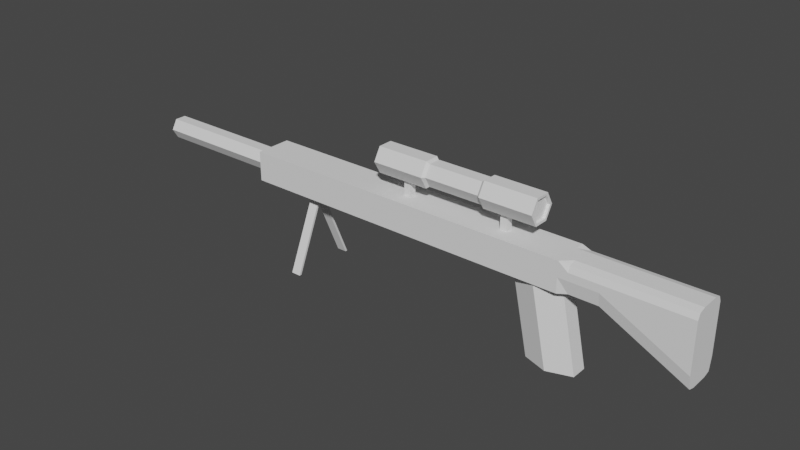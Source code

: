 # Source: testsizesniperrifle.blend  (saved by Blender 2.81.16; exported with 4.5.12 LTS)
import bpy
from mathutils import Matrix  # noqa: F401  (used for matrix-valued properties, if any)

bpy.ops.wm.read_factory_settings(use_empty=True)
scene = bpy.context.scene
scene.name = 'Scene'

# ---- collections
col_collection = bpy.data.collections.new('Collection'); scene.collection.children.link(col_collection)

# ---- world
world_world = bpy.data.worlds.new('World'); scene.world = world_world
world_world.use_nodes = True; world_world.node_tree.nodes.clear()
_N = world_world.node_tree.nodes; _L = world_world.node_tree.links
n0 = _N.new('ShaderNodeOutputWorld'); n0.name = 'World Output'; n0.location = (300, 300)
n1 = _N.new('ShaderNodeBackground'); n1.name = 'Background'; n1.location = (10, 300)
n1.inputs[0].default_value = (0.05088, 0.05088, 0.05088, 1.0)
_L.new(n1.outputs[0], n0.inputs[0])
n0.is_active_output = True
world_world.color = (0.05088, 0.05088, 0.05088)
world_world.use_sun_shadow = False
world_world.sun_shadow_jitter_overblur = 0.0

# ---- meshes
me_cylinder_001 = bpy.data.meshes.new('Cylinder.001')
me_cylinder_001.from_pydata([(0.04288, 0.04108, 0.0), (0.0, 0.04108, 0.203), (0.1045, 0.02054, 0.0), (0.06157, 0.02054, 0.203), (0.1045, -0.02054, 0.0), (0.06157, -0.02054, 0.203), (0.04288, -0.04108, 0.0), (-6.216e-09, -0.04108, 0.203), (-0.01869, -0.02054, 0.0), (-0.06157, -0.02054, 0.203), (-0.01869, 0.02054, 0.0), (-0.06157, 0.02054, 0.203), (-0.8006, -0.04675, 0.2009), (-0.8006, -0.04675, 0.2774), (-0.8006, 0.04675, 0.2009), (-0.8006, 0.04675, 0.2774), (0.0856, -0.04077, 0.2058), (0.0856, -0.04077, 0.2725), (0.0856, 0.04077, 0.2058), (0.0856, 0.04077, 0.2725), (-1.152, 0.01887, 0.2392), (-0.7942, 0.02791, 0.2392), (-1.152, 0.008694, 0.2215), (-0.7942, 0.01322, 0.2137), (-1.152, -0.01166, 0.2215), (-0.7942, -0.01618, 0.2137), (-1.152, -0.02183, 0.2392), (-0.7942, -0.03088, 0.2392), (-1.152, -0.01166, 0.2568), (-0.7942, -0.01618, 0.2646), (-1.152, 0.008694, 0.2568), (-0.7942, 0.01322, 0.2646), (-0.8006, 0.0, 0.2009), (-0.8006, 0.0, 0.2774), (0.0856, 0.0, 0.2009), (0.0856, 0.0, 0.2774), (-0.8006, -0.04675, 0.2392), (-0.8006, 0.04675, 0.2392), (0.0856, 0.04675, 0.2392), (0.0856, -0.04675, 0.2392), (0.369, 0.0, 0.09485), (-0.8006, 0.0, 0.2392), (-1.152, 0.02791, 0.2392), (-1.152, 0.01322, 0.2137), (-1.152, -0.01618, 0.2137), (-1.152, -0.03088, 0.2392), (-1.152, -0.01618, 0.2646), (-1.152, 0.01322, 0.2646), (-1.148, 0.01887, 0.2392), (-1.148, 0.008694, 0.2215), (-1.148, -0.01166, 0.2215), (-1.148, -0.02183, 0.2392), (-1.148, -0.01166, 0.2568), (-1.148, 0.008694, 0.2568), (-0.8006, -0.02337, 0.2009), (0.0856, -0.02337, 0.2774), (-0.8006, -0.02337, 0.2774), (0.0856, -0.02337, 0.2009), (-0.8006, -0.02337, 0.2392), (0.369, 0.0, 0.1331), (-0.8006, 0.02337, 0.2774), (0.0856, 0.02337, 0.2009), (-0.8006, 0.02337, 0.2009), (0.0856, 0.02337, 0.2774), (0.369, 0.04675, 0.1331), (-0.8006, 0.02337, 0.2392), (-0.8006, -0.04675, 0.2583), (-0.8006, 0.04675, 0.2583), (0.0856, 0.04675, 0.2583), (0.0856, -0.04675, 0.2583), (0.369, 0.04675, 0.2583), (-0.8006, 0.0, 0.2583), (-0.8006, -0.02337, 0.2583), (0.369, -0.04675, 0.1331), (0.369, -0.02337, 0.1331), (-0.8006, 0.02337, 0.2583), (0.1582, -0.04675, 0.2392), (0.1582, -0.04077, 0.2725), (0.1582, -0.02337, 0.2774), (0.1582, 0.02337, 0.2009), (0.1582, 0.04077, 0.2058), (0.1582, 0.04675, 0.2392), (0.06091, 0.04675, 0.2009), (0.06091, 0.04675, 0.2774), (0.06091, -0.04675, 0.2009), (0.06091, -0.04675, 0.2774), (0.06091, 0.0, 0.2774), (0.06091, 0.0, 0.2009), (0.06091, -0.04675, 0.2392), (0.06091, 0.04675, 0.2392), (0.06091, -0.02337, 0.2774), (0.06091, -0.02337, 0.2009), (0.06091, 0.02337, 0.2009), (0.06091, 0.02337, 0.2774), (0.06091, -0.04675, 0.2583), (0.06091, 0.04675, 0.2583), (0.1582, -0.04077, 0.2058), (0.1582, -0.02337, 0.2009), (0.1582, 0.0, 0.2009), (0.1582, 0.02337, 0.2774), (0.1582, 0.0, 0.2774), (0.1582, 0.04675, 0.2583), (0.1582, -0.04675, 0.2583), (0.1582, 0.04077, 0.2725), (0.369, -0.02337, 0.2774), (0.369, -0.04077, 0.2725), (0.369, -0.02337, 0.09485), (0.369, 0.02337, 0.1331), (0.369, 0.0, 0.2583), (0.369, -0.04077, 0.09974), (0.369, 0.02337, 0.2774), (0.369, 0.0, 0.2774), (0.369, 0.02337, 0.09485), (0.369, 0.04077, 0.09974), (0.369, -0.04675, 0.2583), (0.369, -0.02337, 0.2583), (0.369, 0.04077, 0.2725), (0.369, 0.02337, 0.2583), (-0.6656, -8.069e-06, 0.1934), (-0.6656, -8.069e-06, 0.203), (-0.6402, -8.069e-06, 0.1934), (-0.6402, -8.069e-06, 0.203), (-0.6402, 0.005943, 0.203), (-0.6402, 0.005943, 0.1934), (-0.6402, -0.00596, 0.203), (-0.6402, -0.00596, 0.1934), (-0.6656, 0.005943, 0.203), (-0.6656, 0.005943, 0.1934), (-0.6656, -0.00596, 0.203), (-0.6656, -0.00596, 0.1934), (-0.6656, -0.08707, 0.004389), (-0.6402, -0.08707, 0.004389), (-0.6656, -0.08112, 0.004389), (-0.6402, -0.08112, 0.004389), (-0.6402, 0.08001, 0.002999), (-0.6402, 0.08596, 0.002999), (-0.6656, 0.08596, 0.002999), (-0.6656, 0.08001, 0.002999), (-0.1543, 0.03133, 0.3507), (-0.2948, 0.03133, 0.3507), (-0.4353, 0.0309, 0.3507), (-0.01375, 0.0309, 0.3507), (-0.4353, 0.01545, 0.3239), (-0.01375, 0.01545, 0.3239), (-0.4353, -0.01545, 0.3239), (-0.01375, -0.01545, 0.3239), (-0.4353, -0.0309, 0.3507), (-0.01375, -0.0309, 0.3507), (-0.4353, -0.01545, 0.3774), (-0.01375, -0.01545, 0.3774), (-0.4353, 0.01545, 0.3774), (-0.01375, 0.01545, 0.3774), (-0.1543, 0.01566, 0.3235), (-0.2948, 0.01566, 0.3235), (-0.1543, -0.01566, 0.3235), (-0.2948, -0.01566, 0.3235), (-0.1543, -0.03133, 0.3507), (-0.2948, -0.03133, 0.3507), (-0.1543, -0.01566, 0.3778), (-0.2948, -0.01566, 0.3778), (-0.1543, 0.01566, 0.3778), (-0.2948, 0.01566, 0.3778), (-0.1472, 0.01887, 0.3833), (-0.1472, -0.01887, 0.318), (-0.1472, 0.03773, 0.3507), (-0.1472, -0.01887, 0.3833), (-0.1472, 0.01887, 0.318), (-0.1472, -0.03773, 0.3507), (-0.3018, 0.01887, 0.318), (-0.3018, -0.01887, 0.318), (-0.3018, -0.03773, 0.3507), (-0.3018, -0.01887, 0.3833), (-0.3018, 0.03773, 0.3507), (-0.3018, 0.01887, 0.3833), (-0.4353, 0.03773, 0.3507), (-0.4353, 0.01887, 0.318), (-0.01375, 0.01887, 0.318), (-0.01375, 0.03773, 0.3507), (-0.4353, -0.01887, 0.318), (-0.01375, -0.01887, 0.318), (-0.4353, -0.03773, 0.3507), (-0.01375, -0.03773, 0.3507), (-0.4353, -0.01887, 0.3833), (-0.01375, -0.01887, 0.3833), (-0.4353, 0.01887, 0.3833), (-0.01375, 0.01887, 0.3833), (-0.4281, 0.0309, 0.3507), (-0.4281, 0.01545, 0.3239), (-0.02093, 0.01545, 0.3239), (-0.02093, 0.0309, 0.3507), (-0.4281, -0.01545, 0.3239), (-0.02093, -0.01545, 0.3239), (-0.4281, -0.0309, 0.3507), (-0.02093, -0.0309, 0.3507), (-0.4281, -0.01545, 0.3774), (-0.02093, -0.01545, 0.3774), (-0.4281, 0.01545, 0.3774), (-0.02093, 0.01545, 0.3774), (-0.1089, -0.008888, 0.2761), (-0.1089, -0.008888, 0.3206), (-0.1089, 0.008888, 0.2761), (-0.1089, 0.008888, 0.3206), (-0.0911, -0.008888, 0.2761), (-0.0911, -0.008888, 0.3206), (-0.0911, 0.008888, 0.2761), (-0.0911, 0.008888, 0.3206), (-0.3718, -0.008888, 0.2761), (-0.3718, -0.008888, 0.3206), (-0.3718, 0.008888, 0.2761), (-0.3718, 0.008888, 0.3206), (-0.354, -0.008888, 0.2761), (-0.354, -0.008888, 0.3206), (-0.354, 0.008888, 0.2761), (-0.354, 0.008888, 0.3206)], [], [(0, 1, 3, 2), (2, 3, 5, 4), (4, 5, 7, 6), (6, 7, 9, 8), (3, 1, 11, 9, 7, 5), (8, 9, 11, 10), (10, 11, 1, 0), (0, 2, 4, 6, 8, 10), (75, 60, 15, 67), (95, 83, 19, 68), (63, 35, 100, 99), (94, 85, 13, 66), (91, 57, 16, 84), (90, 56, 13, 85), (42, 21, 23, 43), (43, 23, 25, 44), (44, 25, 27, 45), (45, 27, 29, 46), (23, 21, 31, 29, 27, 25), (46, 29, 31, 47), (47, 31, 21, 42), (20, 22, 49, 48), (93, 60, 33, 86), (92, 61, 34, 87), (16, 57, 97, 96), (72, 56, 33, 71), (54, 58, 41, 32), (38, 68, 101, 81), (84, 88, 36, 12), (57, 34, 98, 97), (82, 89, 38, 18), (62, 65, 37, 14), (22, 20, 42, 43), (24, 22, 43, 44), (26, 24, 44, 45), (28, 26, 45, 46), (30, 28, 46, 47), (20, 30, 47, 42), (48, 49, 50, 51, 52, 53), (30, 20, 48, 53), (26, 28, 52, 51), (22, 24, 50, 49), (28, 30, 53, 52), (24, 26, 51, 50), (39, 16, 96, 76), (12, 36, 58, 54), (66, 13, 56, 72), (86, 33, 56, 90), (87, 34, 57, 91), (35, 55, 78, 100), (32, 41, 65, 62), (55, 17, 77, 78), (19, 63, 99, 103), (82, 18, 61, 92), (83, 15, 60, 93), (71, 33, 60, 75), (41, 71, 75, 65), (61, 18, 80, 79), (102, 76, 73, 114), (36, 66, 72, 58), (58, 72, 71, 41), (18, 38, 81, 80), (88, 94, 66, 36), (34, 61, 79, 98), (89, 95, 68, 38), (65, 75, 67, 37), (78, 77, 105, 104), (100, 78, 104, 111), (80, 81, 64, 113), (103, 99, 110, 116), (79, 80, 113, 112), (17, 69, 102, 77), (37, 67, 95, 89), (39, 69, 94, 88), (19, 83, 93, 63), (14, 82, 92, 62), (32, 87, 91, 54), (35, 86, 90, 55), (14, 37, 89, 82), (16, 39, 88, 84), (62, 92, 87, 32), (63, 93, 86, 35), (55, 90, 85, 17), (54, 91, 84, 12), (69, 17, 85, 94), (67, 15, 83, 95), (81, 101, 70, 64), (98, 79, 112, 40), (99, 100, 111, 110), (76, 96, 109, 73), (77, 102, 114, 105), (101, 103, 116, 70), (68, 19, 103, 101), (69, 39, 76, 102), (115, 104, 105, 114), (40, 59, 74, 106), (108, 111, 104, 115), (106, 74, 73, 109), (112, 107, 59, 40), (117, 110, 111, 108), (113, 64, 107, 112), (70, 116, 110, 117), (64, 70, 117, 107), (59, 107, 117, 108), (74, 115, 114, 73), (59, 108, 115, 74), (97, 98, 40, 106), (96, 97, 106, 109), (122, 126, 119, 121), (125, 124, 128, 129), (120, 121, 124, 125), (127, 126, 122, 123), (125, 129, 130, 131), (118, 119, 126, 127), (121, 119, 128, 124), (129, 128, 119, 118), (118, 127, 136, 137), (123, 122, 121, 120), (132, 133, 131, 130), (120, 125, 131, 133), (129, 118, 132, 130), (118, 120, 133, 132), (136, 135, 134, 137), (123, 120, 134, 135), (127, 123, 135, 136), (120, 118, 137, 134), (153, 152, 154, 155), (170, 157, 159, 171), (164, 177, 176, 166), (172, 139, 153, 168), (159, 158, 160, 161), (166, 176, 179, 163), (155, 154, 156, 157), (171, 159, 161, 173), (163, 179, 181, 167), (169, 155, 157, 170), (161, 160, 138, 139), (167, 181, 183, 165), (148, 150, 196, 194), (173, 161, 139, 172), (165, 183, 185, 162), (168, 153, 155, 169), (157, 156, 158, 159), (162, 185, 177, 164), (143, 141, 189, 188), (139, 138, 152, 153), (160, 162, 164, 138), (158, 165, 162, 160), (156, 167, 165, 158), (154, 163, 167, 156), (152, 166, 163, 154), (138, 164, 166, 152), (175, 168, 169, 178), (184, 173, 172, 174), (178, 169, 170, 180), (182, 171, 173, 184), (174, 172, 168, 175), (180, 170, 171, 182), (142, 140, 174, 175), (141, 143, 176, 177), (144, 142, 175, 178), (143, 145, 179, 176), (146, 144, 178, 180), (145, 147, 181, 179), (148, 146, 180, 182), (147, 149, 183, 181), (150, 148, 182, 184), (149, 151, 185, 183), (140, 150, 184, 174), (151, 141, 177, 185), (188, 189, 197, 195, 193, 191), (186, 187, 190, 192, 194, 196), (147, 145, 191, 193), (142, 144, 190, 187), (151, 149, 195, 197), (146, 148, 194, 192), (145, 143, 188, 191), (150, 140, 186, 196), (140, 142, 187, 186), (149, 147, 193, 195), (144, 146, 192, 190), (141, 151, 197, 189), (198, 199, 201, 200), (200, 201, 205, 204), (204, 205, 203, 202), (202, 203, 199, 198), (200, 204, 202, 198), (205, 201, 199, 203), (206, 207, 209, 208), (208, 209, 213, 212), (212, 213, 211, 210), (210, 211, 207, 206), (208, 212, 210, 206), (213, 209, 207, 211)])
_uv = me_cylinder_001.uv_layers.new(name='UVMap')
_uv.uv.foreach_set('vector', [1.0, 0.5, 1.0, 0.8439, 0.8333, 0.8439, 0.8333, 0.5, 0.8333, 0.5, 0.8333, 0.8439, 0.6667, 0.8439, 0.6667, 0.5, 0.6667, 0.5, 0.6667, 0.8439, 0.5, 0.8439, 0.5, 0.5, 0.5, 0.5, 0.5, 0.8439, 0.3333, 0.8439, 0.3333, 0.5, 0.4578, 0.37, 0.25, 0.49, 0.04215, 0.37, 0.04215, 0.13, 0.25, 0.01, 0.4578, 0.13, 0.3333, 0.5, 0.3333, 0.8439, 0.1667, 0.8439, 0.1667, 0.5, 0.1667, 0.5, 0.1667, 0.8439, -8.941e-08, 0.8439, -8.941e-08, 0.5, 0.75, 0.49, 0.9578, 0.37, 0.9578, 0.13, 0.75, 0.01, 0.5422, 0.13, 0.5422, 0.37, 0.5625, 0.1875, 0.625, 0.1875, 0.625, 0.25, 0.5625, 0.25, 0.5625, 0.4835, 0.625, 0.4835, 0.625, 0.5, 0.5625, 0.5, 0.625, 0.5625, 0.625, 0.625, 0.625, 0.625, 0.625, 0.5625, 0.5625, 0.7665, 0.625, 0.7665, 0.625, 1.0, 0.5625, 1.0, 0.3585, 0.6875, 0.375, 0.6875, 0.375, 0.75, 0.3585, 0.75, 0.6415, 0.6875, 0.875, 0.6875, 0.875, 0.75, 0.6415, 0.75, 1.0, 0.5, 1.0, 1.0, 0.8333, 1.0, 0.8333, 0.5, 0.8333, 0.5, 0.8333, 1.0, 0.6667, 1.0, 0.6667, 0.5, 0.6667, 0.5, 0.6667, 1.0, 0.5, 1.0, 0.5, 0.5, 0.5, 0.5, 0.5, 1.0, 0.3333, 1.0, 0.3333, 0.5, 0.4578, 0.37, 0.25, 0.49, 0.04215, 0.37, 0.04215, 0.13, 0.25, 0.01, 0.4578, 0.13, 0.3333, 0.5, 0.3333, 1.0, 0.1667, 1.0, 0.1667, 0.5, 0.1667, 0.5, 0.1667, 1.0, -8.941e-08, 1.0, -8.941e-08, 0.5, 0.75, 0.4162, 0.8939, 0.3331, 0.8939, 0.3331, 0.75, 0.4162, 0.6415, 0.5625, 0.875, 0.5625, 0.875, 0.625, 0.6415, 0.625, 0.3585, 0.5625, 0.375, 0.5625, 0.375, 0.625, 0.3585, 0.625, 0.375, 0.75, 0.375, 0.6875, 0.375, 0.6875, 0.375, 0.75, 0.5625, 0.0625, 0.625, 0.0625, 0.625, 0.125, 0.5625, 0.125, 0.375, 0.0625, 0.5, 0.0625, 0.5, 0.125, 0.375, 0.125, 0.5, 0.5, 0.5625, 0.5, 0.5625, 0.5, 0.5, 0.5, 0.375, 0.7665, 0.5, 0.7665, 0.5, 1.0, 0.375, 1.0, 0.375, 0.6875, 0.375, 0.625, 0.375, 0.625, 0.375, 0.6875, 0.375, 0.4835, 0.5, 0.4835, 0.5, 0.5, 0.375, 0.5, 0.375, 0.1875, 0.5, 0.1875, 0.5, 0.25, 0.375, 0.25, 0.8939, 0.3331, 0.75, 0.4162, 0.75, 0.49, 0.9578, 0.37, 0.8939, 0.1669, 0.8939, 0.3331, 0.9578, 0.37, 0.9578, 0.13, 0.75, 0.08383, 0.8939, 0.1669, 0.9578, 0.13, 0.75, 0.01, 0.6061, 0.1669, 0.75, 0.08383, 0.75, 0.01, 0.5422, 0.13, 0.6061, 0.3331, 0.6061, 0.1669, 0.5422, 0.13, 0.5422, 0.37, 0.75, 0.4162, 0.6061, 0.3331, 0.5422, 0.37, 0.75, 0.49, 0.75, 0.4162, 0.8939, 0.3331, 0.8939, 0.1669, 0.75, 0.08383, 0.6061, 0.1669, 0.6061, 0.3331, 0.6061, 0.3331, 0.75, 0.4162, 0.75, 0.4162, 0.6061, 0.3331, 0.75, 0.08383, 0.6061, 0.1669, 0.6061, 0.1669, 0.75, 0.08383, 0.8939, 0.3331, 0.8939, 0.1669, 0.8939, 0.1669, 0.8939, 0.3331, 0.6061, 0.1669, 0.6061, 0.3331, 0.6061, 0.3331, 0.6061, 0.1669, 0.8939, 0.1669, 0.75, 0.08383, 0.75, 0.08383, 0.8939, 0.1669, 0.5, 0.75, 0.375, 0.75, 0.375, 0.75, 0.5, 0.75, 0.375, 0.0, 0.5, 0.0, 0.5, 0.0625, 0.375, 0.0625, 0.5625, 0.0, 0.625, 0.0, 0.625, 0.0625, 0.5625, 0.0625, 0.6415, 0.625, 0.875, 0.625, 0.875, 0.6875, 0.6415, 0.6875, 0.3585, 0.625, 0.375, 0.625, 0.375, 0.6875, 0.3585, 0.6875, 0.625, 0.625, 0.625, 0.6875, 0.625, 0.6875, 0.625, 0.625, 0.375, 0.125, 0.5, 0.125, 0.5, 0.1875, 0.375, 0.1875, 0.625, 0.6875, 0.625, 0.75, 0.625, 0.75, 0.625, 0.6875, 0.625, 0.5, 0.625, 0.5625, 0.625, 0.5625, 0.625, 0.5, 0.3585, 0.5, 0.375, 0.5, 0.375, 0.5625, 0.3585, 0.5625, 0.6415, 0.5, 0.875, 0.5, 0.875, 0.5625, 0.6415, 0.5625, 0.5625, 0.125, 0.625, 0.125, 0.625, 0.1875, 0.5625, 0.1875, 0.5, 0.125, 0.5625, 0.125, 0.5625, 0.1875, 0.5, 0.1875, 0.375, 0.5625, 0.375, 0.5, 0.375, 0.5, 0.375, 0.5625, 0.5625, 0.75, 0.5, 0.75, 0.5, 0.75, 0.5625, 0.75, 0.5, 0.0, 0.5625, 0.0, 0.5625, 0.0625, 0.5, 0.0625, 0.5, 0.0625, 0.5625, 0.0625, 0.5625, 0.125, 0.5, 0.125, 0.375, 0.5, 0.5, 0.5, 0.5, 0.5, 0.375, 0.5, 0.5, 0.7665, 0.5625, 0.7665, 0.5625, 1.0, 0.5, 1.0, 0.375, 0.625, 0.375, 0.5625, 0.375, 0.5625, 0.375, 0.625, 0.5, 0.4835, 0.5625, 0.4835, 0.5625, 0.5, 0.5, 0.5, 0.5, 0.1875, 0.5625, 0.1875, 0.5625, 0.25, 0.5, 0.25, 0.625, 0.6875, 0.625, 0.75, 0.625, 0.75, 0.625, 0.6875, 0.625, 0.625, 0.625, 0.6875, 0.625, 0.6875, 0.625, 0.625, 0.375, 0.5, 0.5, 0.5, 0.5, 0.5, 0.375, 0.5, 0.625, 0.5, 0.625, 0.5625, 0.625, 0.5625, 0.625, 0.5, 0.375, 0.5625, 0.375, 0.5, 0.375, 0.5, 0.375, 0.5625, 0.625, 0.75, 0.5625, 0.75, 0.5625, 0.75, 0.625, 0.75, 0.5, 0.25, 0.5625, 0.25, 0.5625, 0.4835, 0.5, 0.4835, 0.5, 0.75, 0.5625, 0.75, 0.5625, 0.7665, 0.5, 0.7665, 0.625, 0.5, 0.6415, 0.5, 0.6415, 0.5625, 0.625, 0.5625, 0.125, 0.5, 0.3585, 0.5, 0.3585, 0.5625, 0.125, 0.5625, 0.125, 0.625, 0.3585, 0.625, 0.3585, 0.6875, 0.125, 0.6875, 0.625, 0.625, 0.6415, 0.625, 0.6415, 0.6875, 0.625, 0.6875, 0.375, 0.25, 0.5, 0.25, 0.5, 0.4835, 0.375, 0.4835, 0.375, 0.75, 0.5, 0.75, 0.5, 0.7665, 0.375, 0.7665, 0.125, 0.5625, 0.3585, 0.5625, 0.3585, 0.625, 0.125, 0.625, 0.625, 0.5625, 0.6415, 0.5625, 0.6415, 0.625, 0.625, 0.625, 0.625, 0.6875, 0.6415, 0.6875, 0.6415, 0.75, 0.625, 0.75, 0.125, 0.6875, 0.3585, 0.6875, 0.3585, 0.75, 0.125, 0.75, 0.5625, 0.75, 0.625, 0.75, 0.625, 0.7665, 0.5625, 0.7665, 0.5625, 0.25, 0.625, 0.25, 0.625, 0.4835, 0.5625, 0.4835, 0.5, 0.5, 0.5625, 0.5, 0.5625, 0.5, 0.5, 0.5, 0.375, 0.625, 0.375, 0.5625, 0.375, 0.5625, 0.375, 0.625, 0.625, 0.5625, 0.625, 0.625, 0.625, 0.625, 0.625, 0.5625, 0.5, 0.75, 0.375, 0.75, 0.375, 0.75, 0.5, 0.75, 0.625, 0.75, 0.5625, 0.75, 0.5625, 0.75, 0.625, 0.75, 0.5625, 0.5, 0.625, 0.5, 0.625, 0.5, 0.5625, 0.5, 0.5625, 0.5, 0.625, 0.5, 0.625, 0.5, 0.5625, 0.5, 0.5625, 0.75, 0.5, 0.75, 0.5, 0.75, 0.5625, 0.75, 0.5625, 0.6875, 0.625, 0.6875, 0.625, 0.75, 0.5625, 0.75, 0.375, 0.625, 0.5, 0.625, 0.5, 0.6875, 0.375, 0.6875, 0.5625, 0.625, 0.625, 0.625, 0.625, 0.6875, 0.5625, 0.6875, 0.375, 0.6875, 0.5, 0.6875, 0.5, 0.75, 0.375, 0.75, 0.375, 0.5625, 0.5, 0.5625, 0.5, 0.625, 0.375, 0.625, 0.5625, 0.5625, 0.625, 0.5625, 0.625, 0.625, 0.5625, 0.625, 0.375, 0.5, 0.5, 0.5, 0.5, 0.5625, 0.375, 0.5625, 0.5625, 0.5, 0.625, 0.5, 0.625, 0.5625, 0.5625, 0.5625, 0.5, 0.5, 0.5625, 0.5, 0.5625, 0.5625, 0.5, 0.5625, 0.5, 0.625, 0.5, 0.5625, 0.5625, 0.5625, 0.5625, 0.625, 0.5, 0.6875, 0.5625, 0.6875, 0.5625, 0.75, 0.5, 0.75, 0.5, 0.625, 0.5625, 0.625, 0.5625, 0.6875, 0.5, 0.6875, 0.375, 0.6875, 0.375, 0.625, 0.375, 0.625, 0.375, 0.6875, 0.375, 0.75, 0.375, 0.6875, 0.375, 0.6875, 0.375, 0.75, 0.625, 0.5, 0.875, 0.5, 0.875, 0.625, 0.625, 0.625, 0.375, 0.0, 0.625, 0.0, 0.625, 0.25, 0.375, 0.25, 0.375, 0.375, 0.625, 0.375, 0.625, 0.5, 0.375, 0.5, 0.375, 0.5, 0.625, 0.5, 0.625, 0.75, 0.375, 0.75, 0.375, 0.0, 0.375, 0.25, 0.375, 0.25, 0.375, 0.0, 0.125, 0.625, 0.375, 0.625, 0.375, 0.75, 0.125, 0.75, 0.625, 0.625, 0.875, 0.625, 0.875, 0.75, 0.625, 0.75, 0.125, 0.5, 0.375, 0.5, 0.375, 0.625, 0.125, 0.625, 0.125, 0.625, 0.125, 0.75, 0.125, 0.75, 0.125, 0.625, 0.375, 0.25, 0.625, 0.25, 0.625, 0.375, 0.375, 0.375, 0.375, 0.875, 0.625, 0.875, 0.625, 1.0, 0.375, 1.0, 0.375, 0.375, 0.375, 0.5, 0.375, 0.5, 0.375, 0.375, 0.125, 0.5, 0.125, 0.625, 0.125, 0.625, 0.125, 0.5, 0.375, 0.875, 0.625, 0.875, 0.625, 0.875, 0.375, 0.875, 0.375, 0.75, 0.625, 0.75, 0.625, 0.875, 0.375, 0.875, 0.375, 0.25, 0.375, 0.375, 0.375, 0.375, 0.375, 0.25, 0.375, 0.5, 0.375, 0.75, 0.375, 0.75, 0.375, 0.5, 0.625, 0.875, 0.375, 0.875, 0.375, 0.875, 0.625, 0.875, 0.8333, 0.6667, 0.8333, 0.8333, 0.6667, 0.8333, 0.6667, 0.6667, 0.5, 0.6583, 0.5, 0.6667, 0.3333, 0.6667, 0.3333, 0.6583, 1.0, 0.8417, 1.0, 1.0, 0.8333, 1.0, 0.8333, 0.8417, 1.0, 0.6583, 1.0, 0.6667, 0.8333, 0.6667, 0.8333, 0.6583, 0.3333, 0.6667, 0.3333, 0.8333, 0.1667, 0.8333, 0.1667, 0.6667, 0.8333, 0.8417, 0.8333, 1.0, 0.6667, 1.0, 0.6667, 0.8417, 0.6667, 0.6667, 0.6667, 0.8333, 0.5, 0.8333, 0.5, 0.6667, 0.3333, 0.6583, 0.3333, 0.6667, 0.1667, 0.6667, 0.1667, 0.6583, 0.6667, 0.8417, 0.6667, 1.0, 0.5, 1.0, 0.5, 0.8417, 0.6667, 0.6583, 0.6667, 0.6667, 0.5, 0.6667, 0.5, 0.6583, 0.1667, 0.6667, 0.1667, 0.8333, -8.941e-08, 0.8333, -8.941e-08, 0.6667, 0.5, 0.8417, 0.5, 1.0, 0.3333, 1.0, 0.3333, 0.8417, 0.5798, 0.1517, 0.5798, 0.3483, 0.5798, 0.3483, 0.5798, 0.1517, 0.1667, 0.6583, 0.1667, 0.6667, -8.941e-08, 0.6667, -8.941e-08, 0.6583, 0.3333, 0.8417, 0.3333, 1.0, 0.1667, 1.0, 0.1667, 0.8417, 0.8333, 0.6583, 0.8333, 0.6667, 0.6667, 0.6667, 0.6667, 0.6583, 0.5, 0.6667, 0.5, 0.8333, 0.3333, 0.8333, 0.3333, 0.6667, 0.1667, 0.8417, 0.1667, 1.0, -8.941e-08, 1.0, -8.941e-08, 0.8417, 0.4202, 0.3483, 0.25, 0.4465, 0.25, 0.4465, 0.4202, 0.3483, 1.0, 0.6667, 1.0, 0.8333, 0.8333, 0.8333, 0.8333, 0.6667, 0.1667, 0.8333, 0.1667, 0.8417, -8.941e-08, 0.8417, -8.941e-08, 0.8333, 0.3333, 0.8333, 0.3333, 0.8417, 0.1667, 0.8417, 0.1667, 0.8333, 0.5, 0.8333, 0.5, 0.8417, 0.3333, 0.8417, 0.3333, 0.8333, 0.6667, 0.8333, 0.6667, 0.8417, 0.5, 0.8417, 0.5, 0.8333, 0.8333, 0.8333, 0.8333, 0.8417, 0.6667, 0.8417, 0.6667, 0.8333, 1.0, 0.8333, 1.0, 0.8417, 0.8333, 0.8417, 0.8333, 0.8333, 0.8333, 0.5, 0.8333, 0.6583, 0.6667, 0.6583, 0.6667, 0.5, 0.1667, 0.5, 0.1667, 0.6583, -8.941e-08, 0.6583, -8.941e-08, 0.5, 0.6667, 0.5, 0.6667, 0.6583, 0.5, 0.6583, 0.5, 0.5, 0.3333, 0.5, 0.3333, 0.6583, 0.1667, 0.6583, 0.1667, 0.5, 1.0, 0.5, 1.0, 0.6583, 0.8333, 0.6583, 0.8333, 0.5, 0.5, 0.5, 0.5, 0.6583, 0.3333, 0.6583, 0.3333, 0.5, 0.9202, 0.3483, 0.75, 0.4465, 0.75, 0.49, 0.9578, 0.37, 0.25, 0.4465, 0.4202, 0.3483, 0.4578, 0.37, 0.25, 0.49, 0.9202, 0.1517, 0.9202, 0.3483, 0.9578, 0.37, 0.9578, 0.13, 0.4202, 0.3483, 0.4202, 0.1517, 0.4578, 0.13, 0.4578, 0.37, 0.75, 0.05348, 0.9202, 0.1517, 0.9578, 0.13, 0.75, 0.01, 0.4202, 0.1517, 0.25, 0.05348, 0.25, 0.01, 0.4578, 0.13, 0.5798, 0.1517, 0.75, 0.05348, 0.75, 0.01, 0.5422, 0.13, 0.25, 0.05348, 0.07981, 0.1517, 0.04215, 0.13, 0.25, 0.01, 0.5798, 0.3483, 0.5798, 0.1517, 0.5422, 0.13, 0.5422, 0.37, 0.07981, 0.1517, 0.07981, 0.3483, 0.04215, 0.37, 0.04215, 0.13, 0.75, 0.4465, 0.5798, 0.3483, 0.5422, 0.37, 0.75, 0.49, 0.07981, 0.3483, 0.25, 0.4465, 0.25, 0.49, 0.04215, 0.37, 0.4202, 0.3483, 0.25, 0.4465, 0.07981, 0.3483, 0.07981, 0.1517, 0.25, 0.05348, 0.4202, 0.1517, 0.75, 0.4465, 0.9202, 0.3483, 0.9202, 0.1517, 0.75, 0.05348, 0.5798, 0.1517, 0.5798, 0.3483, 0.25, 0.05348, 0.4202, 0.1517, 0.4202, 0.1517, 0.25, 0.05348, 0.9202, 0.3483, 0.9202, 0.1517, 0.9202, 0.1517, 0.9202, 0.3483, 0.07981, 0.3483, 0.07981, 0.1517, 0.07981, 0.1517, 0.07981, 0.3483, 0.75, 0.05348, 0.5798, 0.1517, 0.5798, 0.1517, 0.75, 0.05348, 0.4202, 0.1517, 0.4202, 0.3483, 0.4202, 0.3483, 0.4202, 0.1517, 0.5798, 0.3483, 0.75, 0.4465, 0.75, 0.4465, 0.5798, 0.3483, 0.75, 0.4465, 0.9202, 0.3483, 0.9202, 0.3483, 0.75, 0.4465, 0.07981, 0.1517, 0.25, 0.05348, 0.25, 0.05348, 0.07981, 0.1517, 0.9202, 0.1517, 0.75, 0.05348, 0.75, 0.05348, 0.9202, 0.1517, 0.25, 0.4465, 0.07981, 0.3483, 0.07981, 0.3483, 0.25, 0.4465, 0.375, 0.0, 0.625, 0.0, 0.625, 0.25, 0.375, 0.25, 0.375, 0.25, 0.625, 0.25, 0.625, 0.5, 0.375, 0.5, 0.375, 0.5, 0.625, 0.5, 0.625, 0.75, 0.375, 0.75, 0.375, 0.75, 0.625, 0.75, 0.625, 1.0, 0.375, 1.0, 0.125, 0.5, 0.375, 0.5, 0.375, 0.75, 0.125, 0.75, 0.625, 0.5, 0.875, 0.5, 0.875, 0.75, 0.625, 0.75, 0.375, 0.0, 0.625, 0.0, 0.625, 0.25, 0.375, 0.25, 0.375, 0.25, 0.625, 0.25, 0.625, 0.5, 0.375, 0.5, 0.375, 0.5, 0.625, 0.5, 0.625, 0.75, 0.375, 0.75, 0.375, 0.75, 0.625, 0.75, 0.625, 1.0, 0.375, 1.0, 0.125, 0.5, 0.375, 0.5, 0.375, 0.75, 0.125, 0.75, 0.625, 0.5, 0.875, 0.5, 0.875, 0.75, 0.625, 0.75])
me_cylinder_001.use_remesh_fix_poles = True
me_cylinder_001.use_remesh_preserve_attributes = False
me_cylinder_001.use_mirror_vertex_groups = False
me_cylinder_001.update()

# ---- objects
ob_cylinder = bpy.data.objects.new('Cylinder', me_cylinder_001)

# ---- transforms, parenting, visibility, modifiers, constraints
ob_cylinder.location = (0.0, 0.0, 0.0)
ob_cylinder.lineart.crease_threshold = 0.0

# ---- collection membership
col_collection.objects.link(ob_cylinder)

# ---- scene / render settings (as saved in the file)
scene.frame_start = 1; scene.frame_end = 250; scene.frame_set(1)
scene.render.engine = 'BLENDER_EEVEE_NEXT'
scene.cycles.use_denoising = False
scene.cycles.samples = 128
scene.cycles.sampling_pattern = 'TABULATED_SOBOL'
scene.cycles.use_adaptive_sampling = False
scene.cycles.use_light_tree = False
scene.view_settings.view_transform = 'Filmic'
bpy.context.view_layer.update()

# ---- added for rendering (the .blend has no active camera and no usable light): camera, sun
cam_auto = bpy.data.cameras.new('AutoCamera')
cam_auto.lens = 50.0
cam_auto.sensor_width = 36.0
cam_auto.clip_end = 1000.0
ob_auto_camera = bpy.data.objects.new('AutoCamera', cam_auto)
scene.collection.objects.link(ob_auto_camera)
ob_auto_camera.location = (1.06855, -1.75257, 1.35968)
ob_auto_camera.rotation_euler = (1.09748, -7.21219e-08, 0.694738)
scene.camera = ob_auto_camera
light_auto_sun = bpy.data.lights.new('AutoSun', 'SUN')
light_auto_sun.energy = 3.0
light_auto_sun.angle = 0.0523599
ob_auto_sun = bpy.data.objects.new('AutoSun', light_auto_sun)
scene.collection.objects.link(ob_auto_sun)
ob_auto_sun.rotation_euler = (0.872665, 0.174533, 0.523599)
bpy.context.view_layer.update()
